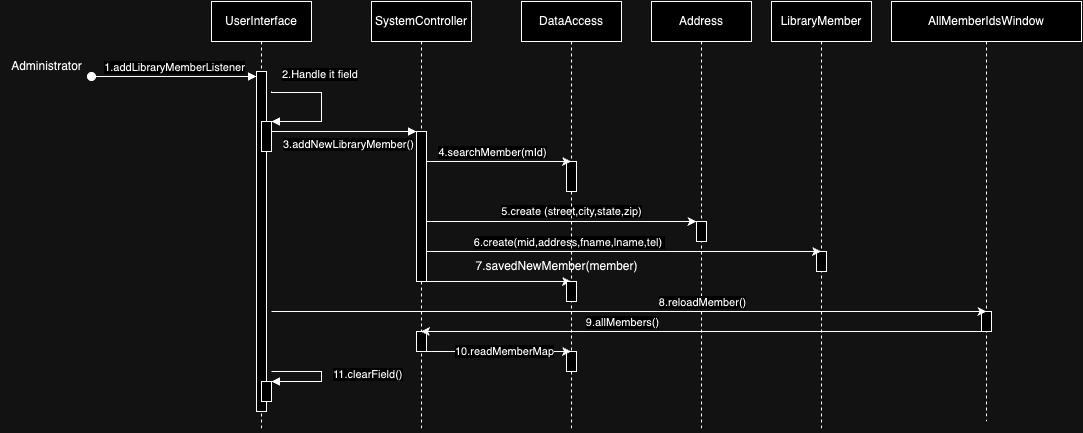

The diagram above was exported from draw.io. Its source (the exported page's mxGraphModel, read from the mxfile embedded in the PNG):
<mxGraphModel dx="1784" dy="507" grid="1" gridSize="10" guides="1" tooltips="1" connect="1" arrows="1" fold="1" page="1" pageScale="1" pageWidth="850" pageHeight="1100" math="0" shadow="0">
  <root>
    <mxCell id="0" />
    <mxCell id="1" parent="0" />
    <mxCell id="aM9ryv3xv72pqoxQDRHE-1" value="UserInterface" style="shape=umlLifeline;perimeter=lifelinePerimeter;whiteSpace=wrap;html=1;container=0;dropTarget=0;collapsible=0;recursiveResize=0;outlineConnect=0;portConstraint=eastwest;newEdgeStyle={&quot;edgeStyle&quot;:&quot;elbowEdgeStyle&quot;,&quot;elbow&quot;:&quot;vertical&quot;,&quot;curved&quot;:0,&quot;rounded&quot;:0};" parent="1" vertex="1">
      <mxGeometry x="30" y="40" width="100" height="430" as="geometry" />
    </mxCell>
    <mxCell id="aM9ryv3xv72pqoxQDRHE-2" value="" style="html=1;points=[];perimeter=orthogonalPerimeter;outlineConnect=0;targetShapes=umlLifeline;portConstraint=eastwest;newEdgeStyle={&quot;edgeStyle&quot;:&quot;elbowEdgeStyle&quot;,&quot;elbow&quot;:&quot;vertical&quot;,&quot;curved&quot;:0,&quot;rounded&quot;:0};" parent="aM9ryv3xv72pqoxQDRHE-1" vertex="1">
      <mxGeometry x="45" y="70" width="10" height="340" as="geometry" />
    </mxCell>
    <mxCell id="aM9ryv3xv72pqoxQDRHE-4" value="" style="html=1;points=[];perimeter=orthogonalPerimeter;outlineConnect=0;targetShapes=umlLifeline;portConstraint=eastwest;newEdgeStyle={&quot;edgeStyle&quot;:&quot;elbowEdgeStyle&quot;,&quot;elbow&quot;:&quot;vertical&quot;,&quot;curved&quot;:0,&quot;rounded&quot;:0};" parent="aM9ryv3xv72pqoxQDRHE-1" vertex="1">
      <mxGeometry x="50" y="120" width="10" height="30" as="geometry" />
    </mxCell>
    <mxCell id="6Sn5hSXtS8xSoYRVqC8h-67" value="" style="html=1;points=[];perimeter=orthogonalPerimeter;outlineConnect=0;targetShapes=umlLifeline;portConstraint=eastwest;newEdgeStyle={&quot;edgeStyle&quot;:&quot;elbowEdgeStyle&quot;,&quot;elbow&quot;:&quot;vertical&quot;,&quot;curved&quot;:0,&quot;rounded&quot;:0};" vertex="1" parent="aM9ryv3xv72pqoxQDRHE-1">
      <mxGeometry x="50" y="380" width="10" height="20" as="geometry" />
    </mxCell>
    <mxCell id="aM9ryv3xv72pqoxQDRHE-5" value="SystemController" style="shape=umlLifeline;perimeter=lifelinePerimeter;whiteSpace=wrap;html=1;container=0;dropTarget=0;collapsible=0;recursiveResize=0;outlineConnect=0;portConstraint=eastwest;newEdgeStyle={&quot;edgeStyle&quot;:&quot;elbowEdgeStyle&quot;,&quot;elbow&quot;:&quot;vertical&quot;,&quot;curved&quot;:0,&quot;rounded&quot;:0};" parent="1" vertex="1">
      <mxGeometry x="190" y="40" width="100" height="430" as="geometry" />
    </mxCell>
    <mxCell id="aM9ryv3xv72pqoxQDRHE-6" value="" style="html=1;points=[];perimeter=orthogonalPerimeter;outlineConnect=0;targetShapes=umlLifeline;portConstraint=eastwest;newEdgeStyle={&quot;edgeStyle&quot;:&quot;elbowEdgeStyle&quot;,&quot;elbow&quot;:&quot;vertical&quot;,&quot;curved&quot;:0,&quot;rounded&quot;:0};" parent="aM9ryv3xv72pqoxQDRHE-5" vertex="1">
      <mxGeometry x="45" y="130" width="10" height="150" as="geometry" />
    </mxCell>
    <mxCell id="6Sn5hSXtS8xSoYRVqC8h-61" value="" style="html=1;points=[];perimeter=orthogonalPerimeter;outlineConnect=0;targetShapes=umlLifeline;portConstraint=eastwest;newEdgeStyle={&quot;edgeStyle&quot;:&quot;elbowEdgeStyle&quot;,&quot;elbow&quot;:&quot;vertical&quot;,&quot;curved&quot;:0,&quot;rounded&quot;:0};" vertex="1" parent="aM9ryv3xv72pqoxQDRHE-5">
      <mxGeometry x="45" y="330" width="10" height="20" as="geometry" />
    </mxCell>
    <mxCell id="6Sn5hSXtS8xSoYRVqC8h-2" value="Administrator" style="text;html=1;align=center;verticalAlign=middle;resizable=0;points=[];autosize=1;strokeColor=none;fillColor=none;" vertex="1" parent="1">
      <mxGeometry x="-180" y="90" width="90" height="30" as="geometry" />
    </mxCell>
    <mxCell id="6Sn5hSXtS8xSoYRVqC8h-4" value="Address" style="shape=umlLifeline;perimeter=lifelinePerimeter;whiteSpace=wrap;html=1;container=0;dropTarget=0;collapsible=0;recursiveResize=0;outlineConnect=0;portConstraint=eastwest;newEdgeStyle={&quot;edgeStyle&quot;:&quot;elbowEdgeStyle&quot;,&quot;elbow&quot;:&quot;vertical&quot;,&quot;curved&quot;:0,&quot;rounded&quot;:0};" vertex="1" parent="1">
      <mxGeometry x="470" y="40" width="100" height="430" as="geometry" />
    </mxCell>
    <mxCell id="6Sn5hSXtS8xSoYRVqC8h-5" value="" style="html=1;points=[];perimeter=orthogonalPerimeter;outlineConnect=0;targetShapes=umlLifeline;portConstraint=eastwest;newEdgeStyle={&quot;edgeStyle&quot;:&quot;elbowEdgeStyle&quot;,&quot;elbow&quot;:&quot;vertical&quot;,&quot;curved&quot;:0,&quot;rounded&quot;:0};" vertex="1" parent="6Sn5hSXtS8xSoYRVqC8h-4">
      <mxGeometry x="45" y="220" width="10" height="20" as="geometry" />
    </mxCell>
    <mxCell id="6Sn5hSXtS8xSoYRVqC8h-6" value="LibraryMember" style="shape=umlLifeline;perimeter=lifelinePerimeter;whiteSpace=wrap;html=1;container=0;dropTarget=0;collapsible=0;recursiveResize=0;outlineConnect=0;portConstraint=eastwest;newEdgeStyle={&quot;edgeStyle&quot;:&quot;elbowEdgeStyle&quot;,&quot;elbow&quot;:&quot;vertical&quot;,&quot;curved&quot;:0,&quot;rounded&quot;:0};" vertex="1" parent="1">
      <mxGeometry x="590" y="40" width="100" height="430" as="geometry" />
    </mxCell>
    <mxCell id="6Sn5hSXtS8xSoYRVqC8h-7" value="" style="html=1;points=[];perimeter=orthogonalPerimeter;outlineConnect=0;targetShapes=umlLifeline;portConstraint=eastwest;newEdgeStyle={&quot;edgeStyle&quot;:&quot;elbowEdgeStyle&quot;,&quot;elbow&quot;:&quot;vertical&quot;,&quot;curved&quot;:0,&quot;rounded&quot;:0};" vertex="1" parent="6Sn5hSXtS8xSoYRVqC8h-6">
      <mxGeometry x="45" y="250" width="10" height="20" as="geometry" />
    </mxCell>
    <mxCell id="6Sn5hSXtS8xSoYRVqC8h-23" value="2.Handle it field" style="endArrow=block;endFill=1;html=1;edgeStyle=orthogonalEdgeStyle;align=left;verticalAlign=top;rounded=0;" edge="1" parent="1">
      <mxGeometry x="-0.8434" y="31" relative="1" as="geometry">
        <mxPoint x="90" y="130" as="sourcePoint" />
        <mxPoint x="90" y="160" as="targetPoint" />
        <Array as="points">
          <mxPoint x="90" y="131" />
          <mxPoint x="140" y="131" />
          <mxPoint x="140" y="160" />
        </Array>
        <mxPoint as="offset" />
      </mxGeometry>
    </mxCell>
    <mxCell id="6Sn5hSXtS8xSoYRVqC8h-26" value="" style="endArrow=block;endFill=1;html=1;edgeStyle=orthogonalEdgeStyle;align=left;verticalAlign=top;rounded=0;" edge="1" parent="1" target="aM9ryv3xv72pqoxQDRHE-6">
      <mxGeometry x="-1" relative="1" as="geometry">
        <mxPoint x="90" y="189.5" as="sourcePoint" />
        <mxPoint x="230" y="170" as="targetPoint" />
        <Array as="points">
          <mxPoint x="90" y="170" />
        </Array>
      </mxGeometry>
    </mxCell>
    <mxCell id="6Sn5hSXtS8xSoYRVqC8h-27" value="3.addNewLibraryMember()" style="edgeLabel;resizable=0;html=1;align=left;verticalAlign=bottom;" connectable="0" vertex="1" parent="6Sn5hSXtS8xSoYRVqC8h-26">
      <mxGeometry x="-1" relative="1" as="geometry">
        <mxPoint x="10" y="1" as="offset" />
      </mxGeometry>
    </mxCell>
    <mxCell id="6Sn5hSXtS8xSoYRVqC8h-39" value="5.create (street,city,state,zip)" style="edgeStyle=elbowEdgeStyle;rounded=0;orthogonalLoop=1;jettySize=auto;html=1;elbow=horizontal;curved=0;" edge="1" parent="1" source="aM9ryv3xv72pqoxQDRHE-6" target="6Sn5hSXtS8xSoYRVqC8h-5">
      <mxGeometry x="0.0714" y="10" relative="1" as="geometry">
        <mxPoint x="250" y="260" as="sourcePoint" />
        <mxPoint x="530" y="260" as="targetPoint" />
        <Array as="points">
          <mxPoint x="465" y="260" />
          <mxPoint x="455" y="270" />
        </Array>
        <mxPoint as="offset" />
      </mxGeometry>
    </mxCell>
    <mxCell id="6Sn5hSXtS8xSoYRVqC8h-40" value="" style="edgeStyle=elbowEdgeStyle;rounded=0;orthogonalLoop=1;jettySize=auto;html=1;elbow=vertical;curved=0;" edge="1" parent="1" source="aM9ryv3xv72pqoxQDRHE-6" target="6Sn5hSXtS8xSoYRVqC8h-6">
      <mxGeometry relative="1" as="geometry">
        <mxPoint x="250" y="290" as="sourcePoint" />
        <Array as="points">
          <mxPoint x="500" y="290" />
        </Array>
      </mxGeometry>
    </mxCell>
    <mxCell id="6Sn5hSXtS8xSoYRVqC8h-41" value="6.create(mid,address,fname,lname,tel)&amp;nbsp;" style="edgeLabel;html=1;align=center;verticalAlign=middle;resizable=0;points=[];" vertex="1" connectable="0" parent="6Sn5hSXtS8xSoYRVqC8h-40">
      <mxGeometry x="-0.1828" y="1" relative="1" as="geometry">
        <mxPoint x="-19" y="-9" as="offset" />
      </mxGeometry>
    </mxCell>
    <mxCell id="6Sn5hSXtS8xSoYRVqC8h-44" value="7.savedNewMember(member)" style="text;html=1;align=center;verticalAlign=middle;resizable=0;points=[];autosize=1;strokeColor=none;fillColor=none;" vertex="1" parent="1">
      <mxGeometry x="280" y="290" width="190" height="30" as="geometry" />
    </mxCell>
    <mxCell id="6Sn5hSXtS8xSoYRVqC8h-47" value="" style="edgeStyle=elbowEdgeStyle;rounded=0;orthogonalLoop=1;jettySize=auto;html=1;elbow=vertical;curved=0;" edge="1" parent="1" target="6Sn5hSXtS8xSoYRVqC8h-8">
      <mxGeometry relative="1" as="geometry">
        <mxPoint x="239.5" y="320" as="sourcePoint" />
        <mxPoint x="689.5" y="320" as="targetPoint" />
        <Array as="points" />
      </mxGeometry>
    </mxCell>
    <mxCell id="6Sn5hSXtS8xSoYRVqC8h-8" value="DataAccess" style="shape=umlLifeline;perimeter=lifelinePerimeter;whiteSpace=wrap;html=1;container=0;dropTarget=0;collapsible=0;recursiveResize=0;outlineConnect=0;portConstraint=eastwest;newEdgeStyle={&quot;edgeStyle&quot;:&quot;elbowEdgeStyle&quot;,&quot;elbow&quot;:&quot;vertical&quot;,&quot;curved&quot;:0,&quot;rounded&quot;:0};" vertex="1" parent="1">
      <mxGeometry x="340" y="40" width="100" height="430" as="geometry" />
    </mxCell>
    <mxCell id="6Sn5hSXtS8xSoYRVqC8h-9" value="" style="html=1;points=[];perimeter=orthogonalPerimeter;outlineConnect=0;targetShapes=umlLifeline;portConstraint=eastwest;newEdgeStyle={&quot;edgeStyle&quot;:&quot;elbowEdgeStyle&quot;,&quot;elbow&quot;:&quot;vertical&quot;,&quot;curved&quot;:0,&quot;rounded&quot;:0};" vertex="1" parent="6Sn5hSXtS8xSoYRVqC8h-8">
      <mxGeometry x="45" y="280" width="10" height="20" as="geometry" />
    </mxCell>
    <mxCell id="6Sn5hSXtS8xSoYRVqC8h-53" value="" style="html=1;points=[];perimeter=orthogonalPerimeter;outlineConnect=0;targetShapes=umlLifeline;portConstraint=eastwest;newEdgeStyle={&quot;edgeStyle&quot;:&quot;elbowEdgeStyle&quot;,&quot;elbow&quot;:&quot;vertical&quot;,&quot;curved&quot;:0,&quot;rounded&quot;:0};" vertex="1" parent="6Sn5hSXtS8xSoYRVqC8h-8">
      <mxGeometry x="45" y="160" width="10" height="30" as="geometry" />
    </mxCell>
    <mxCell id="6Sn5hSXtS8xSoYRVqC8h-64" value="" style="html=1;points=[];perimeter=orthogonalPerimeter;outlineConnect=0;targetShapes=umlLifeline;portConstraint=eastwest;newEdgeStyle={&quot;edgeStyle&quot;:&quot;elbowEdgeStyle&quot;,&quot;elbow&quot;:&quot;vertical&quot;,&quot;curved&quot;:0,&quot;rounded&quot;:0};" vertex="1" parent="6Sn5hSXtS8xSoYRVqC8h-8">
      <mxGeometry x="45" y="350" width="10" height="20" as="geometry" />
    </mxCell>
    <mxCell id="aM9ryv3xv72pqoxQDRHE-3" value="1.addLibraryMemberListener" style="html=1;verticalAlign=bottom;startArrow=oval;endArrow=block;startSize=8;edgeStyle=elbowEdgeStyle;elbow=vertical;curved=0;rounded=0;" parent="1" target="aM9ryv3xv72pqoxQDRHE-2" edge="1" source="6Sn5hSXtS8xSoYRVqC8h-2">
      <mxGeometry relative="1" as="geometry">
        <mxPoint x="-40" y="110" as="sourcePoint" />
      </mxGeometry>
    </mxCell>
    <mxCell id="6Sn5hSXtS8xSoYRVqC8h-51" value="" style="edgeStyle=elbowEdgeStyle;rounded=0;orthogonalLoop=1;jettySize=auto;html=1;elbow=vertical;curved=0;" edge="1" parent="1" source="aM9ryv3xv72pqoxQDRHE-6" target="6Sn5hSXtS8xSoYRVqC8h-8">
      <mxGeometry relative="1" as="geometry">
        <Array as="points">
          <mxPoint x="320" y="200" />
        </Array>
      </mxGeometry>
    </mxCell>
    <mxCell id="6Sn5hSXtS8xSoYRVqC8h-52" value="4.searchMember(mId)" style="edgeLabel;html=1;align=center;verticalAlign=middle;resizable=0;points=[];" vertex="1" connectable="0" parent="6Sn5hSXtS8xSoYRVqC8h-51">
      <mxGeometry x="-0.3633" y="-2" relative="1" as="geometry">
        <mxPoint x="19" y="-12" as="offset" />
      </mxGeometry>
    </mxCell>
    <mxCell id="6Sn5hSXtS8xSoYRVqC8h-56" value="AllMemberIdsWindow" style="shape=umlLifeline;perimeter=lifelinePerimeter;whiteSpace=wrap;html=1;container=0;dropTarget=0;collapsible=0;recursiveResize=0;outlineConnect=0;portConstraint=eastwest;newEdgeStyle={&quot;edgeStyle&quot;:&quot;elbowEdgeStyle&quot;,&quot;elbow&quot;:&quot;vertical&quot;,&quot;curved&quot;:0,&quot;rounded&quot;:0};" vertex="1" parent="1">
      <mxGeometry x="710" y="40" width="190" height="420" as="geometry" />
    </mxCell>
    <mxCell id="6Sn5hSXtS8xSoYRVqC8h-57" value="" style="html=1;points=[];perimeter=orthogonalPerimeter;outlineConnect=0;targetShapes=umlLifeline;portConstraint=eastwest;newEdgeStyle={&quot;edgeStyle&quot;:&quot;elbowEdgeStyle&quot;,&quot;elbow&quot;:&quot;vertical&quot;,&quot;curved&quot;:0,&quot;rounded&quot;:0};" vertex="1" parent="6Sn5hSXtS8xSoYRVqC8h-56">
      <mxGeometry x="90" y="310" width="10" height="20" as="geometry" />
    </mxCell>
    <mxCell id="6Sn5hSXtS8xSoYRVqC8h-58" value="" style="edgeStyle=elbowEdgeStyle;rounded=0;orthogonalLoop=1;jettySize=auto;html=1;elbow=vertical;curved=0;" edge="1" parent="1">
      <mxGeometry relative="1" as="geometry">
        <mxPoint x="90" y="350" as="sourcePoint" />
        <mxPoint x="805" y="350" as="targetPoint" />
      </mxGeometry>
    </mxCell>
    <mxCell id="6Sn5hSXtS8xSoYRVqC8h-59" value="8.reloadMember()" style="edgeLabel;html=1;align=center;verticalAlign=middle;resizable=0;points=[];" vertex="1" connectable="0" parent="6Sn5hSXtS8xSoYRVqC8h-58">
      <mxGeometry x="0.214" relative="1" as="geometry">
        <mxPoint x="-4" y="-10" as="offset" />
      </mxGeometry>
    </mxCell>
    <mxCell id="6Sn5hSXtS8xSoYRVqC8h-60" style="edgeStyle=elbowEdgeStyle;rounded=0;orthogonalLoop=1;jettySize=auto;html=1;elbow=vertical;curved=0;" edge="1" parent="1" source="6Sn5hSXtS8xSoYRVqC8h-57" target="aM9ryv3xv72pqoxQDRHE-5">
      <mxGeometry relative="1" as="geometry">
        <Array as="points">
          <mxPoint x="570" y="370" />
        </Array>
      </mxGeometry>
    </mxCell>
    <mxCell id="6Sn5hSXtS8xSoYRVqC8h-62" value="9.allMembers()" style="edgeLabel;html=1;align=center;verticalAlign=middle;resizable=0;points=[];" vertex="1" connectable="0" parent="6Sn5hSXtS8xSoYRVqC8h-60">
      <mxGeometry x="0.2489" relative="1" as="geometry">
        <mxPoint x="-10" y="-10" as="offset" />
      </mxGeometry>
    </mxCell>
    <mxCell id="6Sn5hSXtS8xSoYRVqC8h-63" value="" style="edgeStyle=elbowEdgeStyle;rounded=0;orthogonalLoop=1;jettySize=auto;html=1;elbow=vertical;curved=0;" edge="1" parent="1" source="6Sn5hSXtS8xSoYRVqC8h-61" target="6Sn5hSXtS8xSoYRVqC8h-8">
      <mxGeometry relative="1" as="geometry">
        <Array as="points">
          <mxPoint x="310" y="390" />
        </Array>
      </mxGeometry>
    </mxCell>
    <mxCell id="6Sn5hSXtS8xSoYRVqC8h-65" value="10.readMemberMap" style="edgeLabel;html=1;align=center;verticalAlign=middle;resizable=0;points=[];" vertex="1" connectable="0" parent="6Sn5hSXtS8xSoYRVqC8h-63">
      <mxGeometry x="0.0657" y="1" relative="1" as="geometry">
        <mxPoint as="offset" />
      </mxGeometry>
    </mxCell>
    <mxCell id="6Sn5hSXtS8xSoYRVqC8h-66" value="11.clearField()" style="endArrow=block;endFill=1;html=1;edgeStyle=orthogonalEdgeStyle;align=left;verticalAlign=top;rounded=0;" edge="1" parent="1">
      <mxGeometry x="-0.0909" y="14" relative="1" as="geometry">
        <mxPoint x="90" y="410" as="sourcePoint" />
        <mxPoint x="90" y="420" as="targetPoint" />
        <Array as="points">
          <mxPoint x="90" y="410" />
          <mxPoint x="140" y="410" />
          <mxPoint x="140" y="420" />
        </Array>
        <mxPoint x="-4" y="-10" as="offset" />
      </mxGeometry>
    </mxCell>
  </root>
</mxGraphModel>